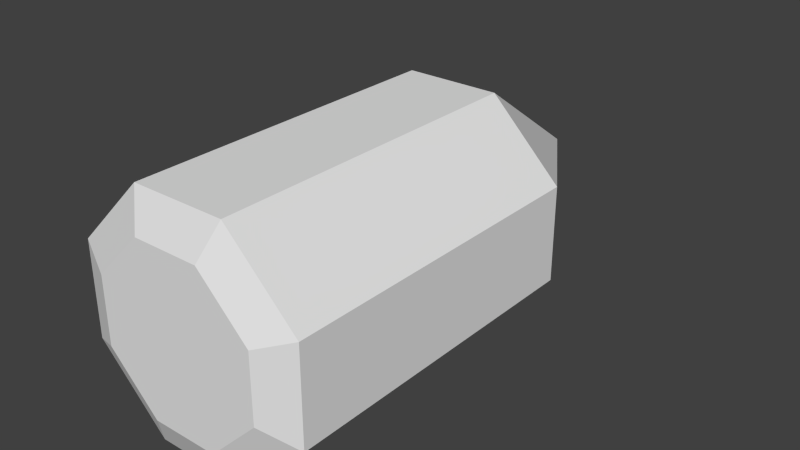 # Source: Bullet.blend  (saved by Blender 2.76.0; exported with 4.5.12 LTS)
import bpy
from mathutils import Matrix  # noqa: F401  (used for matrix-valued properties, if any)

bpy.ops.wm.read_factory_settings(use_empty=True)
scene = bpy.context.scene
scene.name = 'Scene'

# ---- collections
col_collection_1 = bpy.data.collections.new('Collection 1'); scene.collection.children.link(col_collection_1)

# ---- world
world_world = bpy.data.worlds.new('World'); scene.world = world_world
world_world.color = (0.05088, 0.05088, 0.05088)
world_world.use_sun_shadow = False
world_world.sun_shadow_jitter_overblur = 0.0
world_world.cycles.sampling_method = 'MANUAL'
world_world.cycles.sample_map_resolution = 256

# ---- meshes
me_cube_001 = bpy.data.meshes.new('Cube.001')
me_cube_001.from_pydata([(0.1296, 0.1637, 0.0515), (-0.1296, 0.1637, 0.0515), (0.1296, 0.1637, -0.0515), (-0.1296, 0.1637, -0.0515), (0.05184, 0.1637, -0.1287), (-0.05184, 0.1637, 0.1287), (-0.05184, 0.1637, -0.1287), (0.05184, 0.1637, 0.1287), (-0.05184, -0.1913, -0.1287), (0.05184, -0.1913, -0.1287), (0.1296, -0.1913, -0.0515), (0.1296, -0.1913, 0.0515), (0.05184, -0.1913, 0.1287), (-0.05184, -0.1913, 0.1287), (-0.1296, -0.1913, 0.0515), (-0.1296, -0.1913, -0.0515), (0.0, 0.3725, -2.561e-08), (-0.09116, -0.208, 0.03623), (-0.03646, -0.208, 0.09057), (0.03646, -0.208, 0.09057), (0.09116, -0.208, 0.03623), (0.09116, -0.208, -0.03623), (0.03646, -0.208, -0.09057), (-0.03646, -0.208, -0.09057), (-0.09116, -0.208, -0.03623)], [], [(15, 14, 1, 3), (14, 13, 5, 1), (9, 8, 6, 4), (10, 9, 4, 2), (13, 12, 7, 5), (8, 15, 3, 6), (12, 11, 0, 7), (11, 10, 2, 0), (10, 11, 20, 21), (12, 13, 18, 19), (14, 15, 24, 17), (13, 14, 17, 18), (9, 10, 21, 22), (15, 8, 23, 24), (11, 12, 19, 20), (8, 9, 22, 23), (20, 19, 18, 17, 24, 23, 22, 21), (7, 0, 16), (5, 7, 16), (4, 6, 16), (2, 4, 16), (1, 5, 16), (6, 3, 16), (3, 1, 16), (0, 2, 16)])
me_cube_001.use_remesh_preserve_volume = False
me_cube_001.use_remesh_preserve_attributes = False
me_cube_001.use_mirror_vertex_groups = False
me_cube_001.update()

# ---- objects
ob_bullet = bpy.data.objects.new('Bullet', me_cube_001)

# ---- transforms, parenting, visibility, modifiers, constraints
ob_bullet.location = (0.0, 0.0, 0.0)
ob_bullet.scale = (0.4823, 0.4823, 0.4854)
ob_bullet.lineart.crease_threshold = 0.0

# ---- collection membership
col_collection_1.objects.link(ob_bullet)

# ---- scene / render settings (as saved in the file)
scene.frame_start = 1; scene.frame_end = 250; scene.frame_set(1)
scene.render.engine = 'BLENDER_EEVEE_NEXT'
scene.render.resolution_percentage = 50
scene.render.dither_intensity = 0.0
scene.cycles.use_denoising = False
scene.cycles.samples = 10
scene.cycles.sampling_pattern = 'TABULATED_SOBOL'
scene.cycles.light_sampling_threshold = 0.0
scene.cycles.use_adaptive_sampling = False
scene.cycles.use_light_tree = False
scene.cycles.blur_glossy = 0.0
scene.cycles.pixel_filter_type = 'GAUSSIAN'
scene.cycles.sample_clamp_indirect = 0.0
scene.view_settings.view_transform = 'Standard'
bpy.context.view_layer.update()

# ---- added for rendering (the .blend has no active camera and no usable light): camera, sun
cam_auto = bpy.data.cameras.new('AutoCamera')
cam_auto.lens = 50.0
cam_auto.sensor_width = 36.0
cam_auto.clip_end = 1000.0
ob_auto_camera = bpy.data.objects.new('AutoCamera', cam_auto)
scene.collection.objects.link(ob_auto_camera)
ob_auto_camera.location = (0.306374, -0.327987, 0.245099)
ob_auto_camera.rotation_euler = (1.09748, -7.21219e-08, 0.694738)
scene.camera = ob_auto_camera
light_auto_sun = bpy.data.lights.new('AutoSun', 'SUN')
light_auto_sun.energy = 3.0
light_auto_sun.angle = 0.0523599
ob_auto_sun = bpy.data.objects.new('AutoSun', light_auto_sun)
scene.collection.objects.link(ob_auto_sun)
ob_auto_sun.rotation_euler = (0.872665, 0.174533, 0.523599)
bpy.context.view_layer.update()
